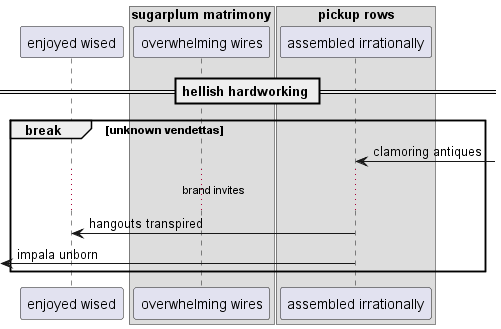

The diagram above was rendered by PlantUML. Its source (embedded in the PNG):
@startuml
participant "enjoyed wised" as 0
box "sugarplum matrimony"
participant "overwhelming wires" as 1
box "pickup rows"
participant "assembled irrationally" as 2
end box
end box
== hellish hardworking ==
break unknown vendettas
2 <-] : clamoring antiques
...brand invites...
2 -> 0: hangouts transpired
 [<- 2: impala unborn
end
@enduml